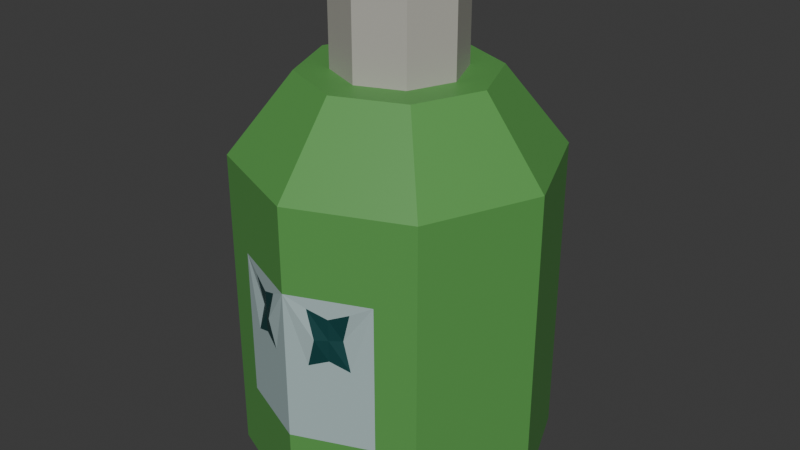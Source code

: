# Source: acid.blend  (saved by Blender 5.1.29; exported with 4.5.12 LTS)
import bpy
from mathutils import Matrix  # noqa: F401  (used for matrix-valued properties, if any)

bpy.ops.wm.read_factory_settings(use_empty=True)
scene = bpy.context.scene
scene.name = 'Scene'

# ---- collections
col_collection = bpy.data.collections.new('Collection'); scene.collection.children.link(col_collection)

# ---- images (referenced by path relative to the original .blend; pixels are not part of the script)
import os
ASSET_DIR = os.environ.get("B2B_ASSET_DIR", "")  # directory of the original .blend (textures are referenced by path, not embedded)
HERE = os.path.dirname(os.path.abspath(__file__))  # packed textures are extracted next to this script under _unpacked/

def load_image(name, relpath, width, height, colorspace="sRGB"):
    """Load a texture the original file referenced (path relative to the .blend, or extracted next to this script)."""
    p = next((c for c in (os.path.join(HERE, relpath), os.path.join(ASSET_DIR, relpath)) if relpath and os.path.exists(c)), "")
    if p:
        img = bpy.data.images.load(p, check_existing=True)
        img.name = name
    else:  # same state as the original file: an image datablock whose file is absent (Cycles renders it pink)
        img = bpy.data.images.new(name, width, height)
        img.source = "FILE"
        img.filepath = "//" + (relpath or name)
    img.colorspace_settings.name = colorspace
    return img
img_worm_palette_png_001 = load_image('WORM-Palette.png.001', '_unpacked/WORM-Palette.52f920b4.png', 96, 96, 'sRGB')

# ---- materials (node trees are filled in below, after node groups)
mat_worm_001 = bpy.data.materials.new('WORM.001')
mat_worm_001.use_backface_culling_lightprobe_volume = False
mat_worm_001.use_transparent_shadow = False

# ---- material node trees
mat_worm_001.use_nodes = True; mat_worm_001.node_tree.nodes.clear()
_N = mat_worm_001.node_tree.nodes; _L = mat_worm_001.node_tree.links
n0 = _N.new('ShaderNodeBsdfPrincipled'); n0.name = 'Principled BSDF'; n0.location = (10, 300)
n0.distribution = 'GGX'
n0.subsurface_method = 'RANDOM_WALK_SKIN'
n0.inputs[3].default_value = 1.45
n0.inputs[27].default_value = (0.0, 0.0, 0.0, 1.0)
n0.inputs[28].default_value = 1.0
n1 = _N.new('ShaderNodeOutputMaterial'); n1.name = 'Material Output'; n1.location = (300, 300)
n2 = _N.new('ShaderNodeTexImage'); n2.name = 'Image Texture'; n2.location = (-393, 125)
n2.image = img_worm_palette_png_001
n2.interpolation = 'Closest'
_L.new(n0.outputs[0], n1.inputs[0])
_L.new(n2.outputs[0], n0.inputs[0])
n1.is_active_output = True

# ---- world
world_world = bpy.data.worlds.new('World'); scene.world = world_world
world_world.use_nodes = True; world_world.node_tree.nodes.clear()
_N = world_world.node_tree.nodes; _L = world_world.node_tree.links
n0 = _N.new('ShaderNodeOutputWorld'); n0.name = 'World Output'; n0.location = (200, 100)
n1 = _N.new('ShaderNodeBackground'); n1.name = 'Background'; n1.location = (-200, 100)
n1.inputs[0].default_value = (0.05088, 0.05088, 0.05088, 1.0)
_L.new(n1.outputs[0], n0.inputs[0])
n0.is_active_output = True
world_world.color = (0.05088, 0.05088, 0.05088)
world_world.sun_shadow_jitter_overblur = 0.0

# ---- meshes
me_acid_lod_1 = bpy.data.meshes.new('Acid-LOD-1')
me_acid_lod_1.from_pydata([(0.0, 0.1, -2.384e-08), (0.0, 0.1, 0.2), (0.07071, 0.07071, -2.384e-08), (0.07071, 0.07071, 0.2), (0.1, -4.371e-09, -2.384e-08), (0.1, -4.371e-09, 0.2), (0.07071, -0.07071, -2.384e-08), (0.07071, -0.07071, 0.2), (-8.742e-09, -0.1, -2.384e-08), (-8.742e-09, -0.1, 0.2), (-0.03973, -1.49e-09, 0.3), (-0.02809, 0.02811, 0.3), (3.725e-10, 0.05, -2.384e-08), (0.03536, 0.03536, -2.384e-08), (0.05, -2.931e-09, -2.384e-08), (0.03536, -0.03536, -2.384e-08), (-3.999e-09, -0.05, -2.384e-08), (-0.02809, -0.02811, 0.3), (-0.02119, -0.02121, 0.3), (3.725e-10, -1.49e-09, -2.384e-08), (0.02811, 0.02811, 0.25), (1.314e-10, 0.03976, 0.25), (0.03976, -2.566e-09, 0.25), (0.02811, -0.02811, 0.25), (-6.093e-09, -0.03976, 0.25), (-0.02998, 0.0, 0.3), (-0.02119, 0.02121, 0.3), (0.04243, 0.04243, 0.25), (-5.215e-10, 0.06, 0.25), (0.06, -3.219e-09, 0.25), (0.04243, -0.04243, 0.25), (-5.767e-09, -0.06, 0.25), (-0.0424, -0.04243, 0.25), (-0.05998, -1.49e-09, 0.25), (0.02121, 0.02121, 0.3), (-1.416e-09, 0.03, 0.3), (0.03, -1.848e-09, 0.3), (0.02121, -0.02121, 0.3), (-4.038e-09, -0.03, 0.3), (-0.0424, 0.04243, 0.25), (-0.02809, -0.02811, 0.25), (-0.03973, -1.49e-09, 0.25), (0.02811, -0.02811, 0.3), (-6.093e-09, -0.03976, 0.3), (0.02811, 0.02811, 0.3), (0.03976, -2.566e-09, 0.3), (1.314e-10, 0.03976, 0.3), (-2.086e-09, -1.267e-09, 0.3), (0.0, 0.1, 0.01667), (0.0, 0.1, 0.1833), (0.07071, 0.07071, 0.1833), (0.07071, 0.07071, 0.01667), (0.1, -4.371e-09, 0.1833), (0.1, -4.371e-09, 0.01667), (0.04833, -0.07998, 0.1473), (0.04833, -0.07998, 0.05271), (-8.742e-09, -0.1, 0.1473), (-8.742e-09, -0.1, 0.05271), (-0.02809, 0.02811, 0.25), (-0.03533, -0.03536, -3.576e-08), (-0.04998, -1.49e-09, -3.576e-08), (-0.03533, 0.03536, -3.576e-08), (0.07071, -0.07071, 0.1833), (0.07071, -0.07071, 0.01667), (-8.742e-09, -0.1, 0.01667), (-8.742e-09, -0.1, 0.1833), (-0.07069, -0.07071, 0.2), (-0.07069, -0.07071, -3.576e-08), (-0.09998, -4.47e-09, 0.2), (0.03577, -0.08519, 0.1036), (0.03577, -0.08519, 0.1405), (0.01257, -0.09479, 0.1405), (0.01257, -0.09479, 0.1036), (-0.09998, -4.47e-09, -3.576e-08), (-0.07069, 0.07071, 0.2), (-0.07069, 0.07071, -3.576e-08), (0.03077, -0.08519, 0.1221), (0.02417, -0.08999, 0.1086), (0.02417, -0.08999, 0.1355), (0.01757, -0.09479, 0.1221), (0.02417, -0.08999, 0.1221), (-0.07069, 0.07071, 0.1833), (-0.07069, 0.07071, 0.01667), (-0.09998, -4.47e-09, 0.1833), (-0.09998, -4.47e-09, 0.01667), (-0.04831, -0.07998, 0.1473), (-0.04831, -0.07998, 0.05271), (-0.07069, -0.07071, 0.1833), (-0.07069, -0.07071, 0.01667), (-0.03574, -0.08519, 0.1036), (-0.03574, -0.08519, 0.1405), (-0.01254, -0.09479, 0.1405), (-0.01254, -0.09479, 0.1036), (-0.03074, -0.08519, 0.1221), (-0.02414, -0.08999, 0.1086), (-0.02414, -0.08999, 0.1355), (-0.01754, -0.09479, 0.1221), (-0.02414, -0.08999, 0.1221)], [], [(49, 1, 3, 50), (50, 3, 5, 52), (52, 5, 7, 62), (62, 7, 9, 65), (93, 97, 95, 90), (89, 94, 97, 93), (94, 92, 96, 97), (89, 92, 94), (6, 8, 16, 15), (96, 92, 56), (15, 16, 19), (91, 90, 95), (2, 4, 14, 13), (85, 89, 93), (56, 65, 87, 85), (0, 2, 13, 12), (4, 6, 15, 14), (86, 88, 64, 57), (9, 7, 30, 31), (13, 14, 19), (85, 87, 88, 86), (48, 82, 81, 49), (14, 15, 19), (12, 13, 19), (0, 75, 82, 48), (82, 84, 83, 81), (75, 73, 84, 82), (7, 5, 29, 30), (3, 1, 28, 27), (84, 88, 87, 83), (73, 67, 88, 84), (5, 3, 27, 29), (20, 21, 46, 44), (23, 22, 45, 42), (97, 96, 91, 95), (67, 8, 64, 88), (22, 20, 44, 45), (24, 23, 42, 43), (25, 47, 26), (38, 47, 18), (21, 20, 27, 28), (20, 22, 29, 27), (22, 23, 30, 29), (23, 24, 31, 30), (18, 47, 25), (26, 47, 35), (17, 18, 25, 10), (11, 26, 35, 46), (10, 25, 26, 11), (43, 38, 18, 17), (43, 42, 37, 38), (40, 32, 31, 24), (45, 44, 34, 36), (41, 33, 32, 40), (58, 39, 33, 41), (44, 46, 35, 34), (42, 45, 36, 37), (21, 28, 39, 58), (24, 43, 17, 40), (34, 35, 47), (37, 36, 47), (41, 10, 11, 58), (38, 37, 47), (36, 34, 47), (40, 17, 10, 41), (58, 11, 46, 21), (68, 33, 39, 74), (74, 39, 28, 1), (66, 32, 33, 68), (12, 19, 61), (60, 19, 59), (61, 19, 60), (6, 63, 64, 8), (80, 78, 71, 79), (4, 53, 63, 6), (53, 52, 62, 63), (2, 51, 53, 4), (51, 50, 52, 53), (0, 48, 51, 2), (48, 49, 50, 51), (54, 55, 63, 62), (9, 31, 32, 66), (73, 60, 59, 67), (0, 12, 61, 75), (55, 57, 64, 63), (56, 54, 62, 65), (75, 61, 60, 73), (59, 19, 16), (67, 59, 16, 8), (87, 65, 9, 66), (54, 76, 69), (71, 78, 70), (79, 56, 72), (69, 77, 72), (77, 80, 79, 72), (69, 76, 80, 77), (76, 70, 78, 80), (83, 87, 66, 68), (81, 83, 68, 74), (49, 81, 74, 1), (92, 89, 57), (57, 89, 86), (91, 96, 56), (56, 92, 57), (90, 56, 85), (56, 90, 91), (89, 85, 86), (85, 93, 90), (69, 55, 54), (54, 70, 76), (70, 54, 56), (56, 71, 70), (71, 56, 79), (56, 57, 72), (72, 57, 55), (55, 69, 72)])
_uv = me_acid_lod_1.uv_layers.new(name='UVMap')
_uv.uv.foreach_set('vector', [0.1441, 0.6752, 0.144, 0.6752, 0.144, 0.6746, 0.1441, 0.6746, 0.144, 0.6732, 0.1439, 0.6732, 0.1439, 0.6726, 0.144, 0.6726, 0.144, 0.6752, 0.1439, 0.6752, 0.1439, 0.6746, 0.144, 0.6746, 0.1437, 0.6726, 0.1439, 0.6726, 0.1439, 0.6732, 0.1437, 0.6732, 0.0376, 0.01238, 0.03754, 0.01239, 0.03751, 0.01229, 0.0376, 0.01223, 0.03768, 0.01239, 0.0376, 0.01233, 0.03762, 0.01223, 0.03768, 0.01225, 0.03755, 0.0155, 0.03763, 0.01544, 0.03763, 0.01559, 0.03757, 0.0156, 0.03291, 0.08909, 0.03291, 0.08927, 0.03288, 0.08918, 0.1437, 0.6695, 0.1437, 0.6701, 0.1434, 0.6699, 0.1434, 0.6696, 0.03442, 0.0904, 0.03449, 0.09028, 0.03449, 0.09062, 0.1437, 0.6706, 0.1437, 0.6709, 0.1434, 0.6708, 0.03291, 0.0889, 0.03291, 0.08909, 0.03288, 0.08899, 0.1436, 0.6739, 0.1436, 0.6745, 0.1433, 0.6744, 0.1433, 0.6741, 0.03519, 0.08935, 0.03519, 0.08969, 0.03511, 0.08957, 0.1437, 0.6721, 0.1434, 0.6721, 0.1434, 0.6716, 0.1437, 0.6717, 0.1437, 0.6701, 0.1437, 0.6706, 0.1434, 0.6705, 0.1434, 0.6702, 0.1423, 0.6743, 0.1423, 0.6749, 0.142, 0.6747, 0.142, 0.6744, 0.1416, 0.6746, 0.1419, 0.6745, 0.1419, 0.675, 0.1416, 0.675, 0.1394, 0.6728, 0.1394, 0.6734, 0.1389, 0.6733, 0.1389, 0.6729, 0.1395, 0.6749, 0.1392, 0.6748, 0.1395, 0.6745, 0.1433, 0.6713, 0.1434, 0.671, 0.1434, 0.6722, 0.1433, 0.672, 0.1409, 0.6733, 0.1414, 0.6733, 0.1414, 0.6745, 0.1409, 0.6745, 0.1392, 0.6749, 0.139, 0.6748, 0.1392, 0.6745, 0.1435, 0.6746, 0.1438, 0.6745, 0.1438, 0.6749, 0.1428, 0.6707, 0.1433, 0.6707, 0.1433, 0.6709, 0.1428, 0.6709, 0.1424, 0.6695, 0.143, 0.6695, 0.143, 0.6707, 0.1424, 0.6707, 0.1439, 0.6738, 0.1439, 0.6732, 0.1441, 0.6732, 0.1441, 0.6738, 0.1394, 0.6717, 0.1394, 0.6723, 0.1389, 0.6721, 0.1389, 0.6718, 0.1419, 0.6739, 0.1419, 0.6745, 0.1414, 0.6744, 0.1414, 0.674, 0.1423, 0.6727, 0.1429, 0.6727, 0.1429, 0.6739, 0.1423, 0.6739, 0.1439, 0.6721, 0.1439, 0.6716, 0.1441, 0.6716, 0.1441, 0.6721, 0.1394, 0.6711, 0.1394, 0.6717, 0.1389, 0.6716, 0.1389, 0.6712, 0.1439, 0.8277, 0.1437, 0.8277, 0.1437, 0.8273, 0.1439, 0.8273, 0.1439, 0.8273, 0.1437, 0.8273, 0.1437, 0.827, 0.1439, 0.827, 0.03585, 0.01415, 0.03591, 0.01417, 0.03591, 0.01431, 0.03582, 0.01425, 0.1404, 0.6748, 0.1404, 0.6753, 0.1403, 0.6753, 0.1403, 0.6748, 0.1439, 0.827, 0.1437, 0.827, 0.1437, 0.8266, 0.1439, 0.8266, 0.1405, 0.8318, 0.1403, 0.8318, 0.1403, 0.8315, 0.1405, 0.8315, 0.1425, 0.832, 0.1425, 0.8322, 0.1423, 0.832, 0.1413, 0.8297, 0.1411, 0.8296, 0.1413, 0.8295, 0.1438, 0.6736, 0.1438, 0.6739, 0.1437, 0.6739, 0.1437, 0.6736, 0.1412, 0.675, 0.1412, 0.6748, 0.1414, 0.6748, 0.1414, 0.6751, 0.1435, 0.6752, 0.1435, 0.6749, 0.1437, 0.6749, 0.1437, 0.6752, 0.1437, 0.6709, 0.1437, 0.6707, 0.1438, 0.6706, 0.1438, 0.671, 0.1427, 0.832, 0.1427, 0.8322, 0.1425, 0.832, 0.1392, 0.8321, 0.1394, 0.832, 0.1394, 0.8322, 0.1415, 0.8318, 0.1414, 0.8317, 0.1414, 0.8316, 0.1415, 0.8315, 0.1414, 0.8321, 0.1414, 0.832, 0.1414, 0.8319, 0.1414, 0.8318, 0.1399, 0.8316, 0.1399, 0.8316, 0.1399, 0.8318, 0.1399, 0.8318, 0.1405, 0.8321, 0.1404, 0.832, 0.1404, 0.8319, 0.1405, 0.8318, 0.139, 0.8305, 0.139, 0.8307, 0.1389, 0.8307, 0.1389, 0.8305, 0.1437, 0.6749, 0.1438, 0.6749, 0.1438, 0.6752, 0.1437, 0.6752, 0.1399, 0.8318, 0.1399, 0.8321, 0.1399, 0.832, 0.1399, 0.8319, 0.1388, 0.6748, 0.1389, 0.6748, 0.1389, 0.6751, 0.1388, 0.6751, 0.1422, 0.674, 0.1423, 0.674, 0.1423, 0.6743, 0.1422, 0.6742, 0.1419, 0.8319, 0.1419, 0.8317, 0.142, 0.8317, 0.142, 0.8319, 0.1414, 0.832, 0.1414, 0.8318, 0.1415, 0.8318, 0.1415, 0.832, 0.142, 0.6749, 0.1421, 0.6749, 0.1421, 0.6752, 0.142, 0.6752, 0.1437, 0.8288, 0.1437, 0.8284, 0.1439, 0.8284, 0.1439, 0.8288, 0.1411, 0.8295, 0.1411, 0.8297, 0.1409, 0.8296, 0.1407, 0.8322, 0.1405, 0.8321, 0.1407, 0.832, 0.1416, 0.828, 0.1412, 0.828, 0.1412, 0.8278, 0.1416, 0.8278, 0.1421, 0.832, 0.1423, 0.832, 0.1423, 0.8322, 0.1407, 0.832, 0.1409, 0.832, 0.1409, 0.8322, 0.1437, 0.8307, 0.1437, 0.8303, 0.1439, 0.8303, 0.1439, 0.8307, 0.1439, 0.8281, 0.1439, 0.8284, 0.1437, 0.8284, 0.1437, 0.8281, 0.1394, 0.6711, 0.1389, 0.671, 0.1389, 0.6707, 0.1394, 0.6705, 0.1428, 0.6745, 0.1423, 0.6744, 0.1423, 0.674, 0.1428, 0.6739, 0.1389, 0.6723, 0.1394, 0.6724, 0.1394, 0.6727, 0.1389, 0.6728, 0.1411, 0.6748, 0.1411, 0.6751, 0.1409, 0.6749, 0.1436, 0.6742, 0.1439, 0.6739, 0.1439, 0.6743, 0.1387, 0.675, 0.1384, 0.6748, 0.1387, 0.6747, 0.1441, 0.6716, 0.1439, 0.6716, 0.1439, 0.671, 0.1441, 0.671, 0.03765, 0.0156, 0.03763, 0.0155, 0.03771, 0.01544, 0.03771, 0.01559, 0.144, 0.6708, 0.1439, 0.6708, 0.1439, 0.6702, 0.144, 0.6702, 0.1418, 0.6707, 0.1418, 0.6695, 0.1424, 0.6695, 0.1424, 0.6707, 0.1441, 0.6732, 0.144, 0.6732, 0.144, 0.6726, 0.1441, 0.6726, 0.1418, 0.6695, 0.1418, 0.6707, 0.1412, 0.6707, 0.1412, 0.6695, 0.1428, 0.6707, 0.1428, 0.6709, 0.1422, 0.6709, 0.1422, 0.6707, 0.1431, 0.671, 0.1431, 0.6722, 0.1425, 0.6722, 0.1425, 0.671, 0.1432, 0.6705, 0.1432, 0.6698, 0.1434, 0.6695, 0.1434, 0.6707, 0.1433, 0.6745, 0.1428, 0.6744, 0.1428, 0.674, 0.1433, 0.6739, 0.1409, 0.6749, 0.1405, 0.6747, 0.1405, 0.6744, 0.1409, 0.6743, 0.1437, 0.6732, 0.1434, 0.6731, 0.1434, 0.6728, 0.1437, 0.6726, 0.141, 0.6745, 0.1414, 0.6745, 0.1414, 0.6748, 0.1409, 0.6748, 0.1437, 0.671, 0.1437, 0.6714, 0.1434, 0.6716, 0.1434, 0.671, 0.1437, 0.6738, 0.1434, 0.6736, 0.1434, 0.6734, 0.1437, 0.6732, 0.1439, 0.6722, 0.1439, 0.6726, 0.1437, 0.6723, 0.1403, 0.675, 0.1399, 0.6748, 0.1399, 0.6745, 0.1403, 0.6744, 0.1441, 0.6695, 0.1441, 0.6701, 0.144, 0.6701, 0.144, 0.6695, 0.03652, 0.09033, 0.03644, 0.09011, 0.03652, 0.08999, 0.03291, 0.0889, 0.03288, 0.08881, 0.03291, 0.08871, 0.03442, 0.09016, 0.03449, 0.08994, 0.03449, 0.09028, 0.03594, 0.08875, 0.03591, 0.08866, 0.03594, 0.08856, 0.03747, 0.01554, 0.03749, 0.01544, 0.03755, 0.01546, 0.03755, 0.0156, 0.03777, 0.01372, 0.03777, 0.01386, 0.03771, 0.01387, 0.03769, 0.01378, 0.03769, 0.01373, 0.03769, 0.01387, 0.03761, 0.01382, 0.03763, 0.01372, 0.144, 0.6745, 0.144, 0.6739, 0.1441, 0.6739, 0.1441, 0.6745, 0.1416, 0.6707, 0.1422, 0.6707, 0.1422, 0.6709, 0.1416, 0.6709, 0.1411, 0.6753, 0.1411, 0.6748, 0.1412, 0.6748, 0.1412, 0.6753, 0.03502, 0.08999, 0.03517, 0.08987, 0.03517, 0.09035, 0.0369, 0.09088, 0.03727, 0.09059, 0.03727, 0.09098, 0.03839, 0.08697, 0.03845, 0.08684, 0.03845, 0.08707, 0.03858, 0.0863, 0.03848, 0.08597, 0.03858, 0.08559, 0.03644, 0.09062, 0.03649, 0.09033, 0.03649, 0.09072, 0.03291, 0.08813, 0.03291, 0.08842, 0.03288, 0.08824, 0.03674, 0.08968, 0.03684, 0.08935, 0.03684, 0.09005, 0.03336, 0.09087, 0.03336, 0.09111, 0.03331, 0.09097, 0.03843, 0.0904, 0.03853, 0.09002, 0.03853, 0.09073, 0.0384, 0.09082, 0.03834, 0.09072, 0.0384, 0.09059, 0.03684, 0.08945, 0.03689, 0.08935, 0.03689, 0.08974, 0.03291, 0.08871, 0.03288, 0.0886, 0.03291, 0.08842, 0.03684, 0.08984, 0.03689, 0.08974, 0.03689, 0.08997, 0.03618, 0.09056, 0.03618, 0.09126, 0.03607, 0.09088, 0.03824, 0.08832, 0.03824, 0.08871, 0.03786, 0.08861, 0.03842, 0.0883, 0.03828, 0.08793, 0.03842, 0.08782])
me_acid_lod_1.materials.append(mat_worm_001)
me_acid_lod_1.update()

# ---- objects
ob_acid_lod_1 = bpy.data.objects.new('Acid-LOD-1', me_acid_lod_1)

# ---- transforms, parenting, visibility, modifiers, constraints
ob_acid_lod_1.location = (0.0, 0.0, 0.0)

# ---- collection membership
col_collection.objects.link(ob_acid_lod_1)

# ---- scene / render settings (as saved in the file)
scene.frame_start = 1; scene.frame_end = 250; scene.frame_set(1)
scene.render.engine = 'BLENDER_EEVEE_NEXT'
scene.render.bake_bias = 0.0
scene.render.bake_samples = 0
scene.cycles.sampling_pattern = 'TABULATED_SOBOL'
scene.eevee.use_volume_custom_range = False
bpy.context.view_layer.update()

# ---- added for rendering (the .blend has no active camera and no usable light): camera, sun
cam_auto = bpy.data.cameras.new('AutoCamera')
cam_auto.lens = 50.0
cam_auto.sensor_width = 36.0
cam_auto.clip_end = 1000.0
ob_auto_camera = bpy.data.objects.new('AutoCamera', cam_auto)
scene.collection.objects.link(ob_auto_camera)
ob_auto_camera.location = (0.381481, -0.457763, 0.455175)
ob_auto_camera.rotation_euler = (1.09748, -7.21219e-08, 0.694738)
scene.camera = ob_auto_camera
light_auto_sun = bpy.data.lights.new('AutoSun', 'SUN')
light_auto_sun.energy = 3.0
light_auto_sun.angle = 0.0523599
ob_auto_sun = bpy.data.objects.new('AutoSun', light_auto_sun)
scene.collection.objects.link(ob_auto_sun)
ob_auto_sun.rotation_euler = (0.872665, 0.174533, 0.523599)
bpy.context.view_layer.update()
